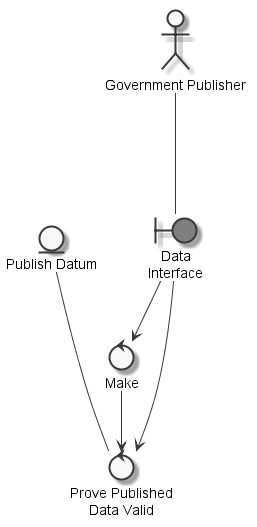

The diagram above was rendered by PlantUML. Its source (embedded in the PNG):
@startuml
	skinparam defaultTextAlignment center
	skinparam monochrome true

	entity "Publish Datum" as thingpublisheddata
	actor "Government Publisher" as actorgovernmentpublisher
	boundary "Data\nInterface" as thingdatainterface #grey
	control "Make" as controlmakeprovepublisheddata
	control "Prove Published\nData Valid" as controlprovepublisheddata

	actorgovernmentpublisher --- thingdatainterface
	thingdatainterface --> controlmakeprovepublisheddata
	controlmakeprovepublisheddata --> controlprovepublisheddata
	thingpublisheddata --- controlprovepublisheddata
	thingdatainterface --> controlprovepublisheddata

@enduml